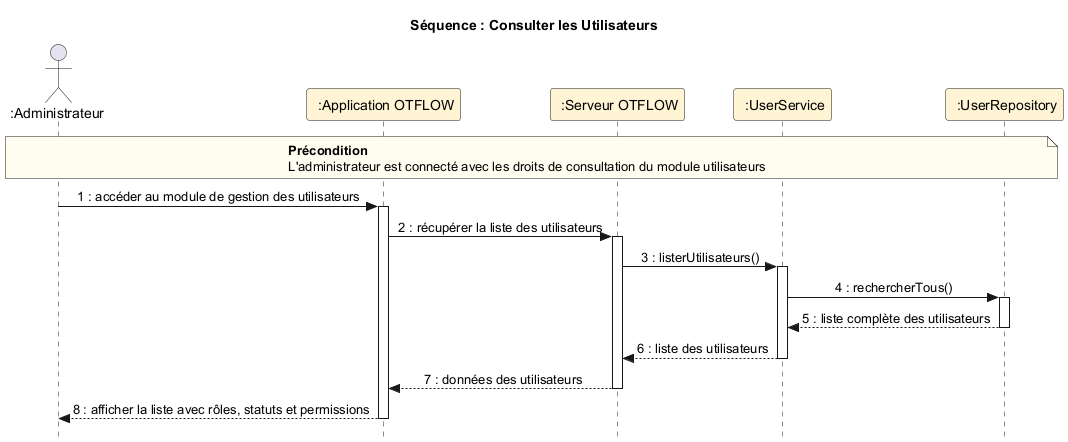

The diagram above was rendered by PlantUML. Its source (embedded in the PNG):
@startuml
skinparam style strictuml
skinparam sequenceMessageAlign center

title Séquence : Consulter les Utilisateurs

actor " :Administrateur" as Admin
participant " :Application OTFLOW" as App #FFF4D4
participant " :Serveur OTFLOW" as Server #FFF4D4
participant " :UserService" as UserService #FFF4D4
participant " :UserRepository" as UserRepo #FFF4D4

note over Admin, UserRepo #FFFDF0
  **Précondition**
  L'administrateur est connecté avec les droits de consultation du module utilisateurs
end note

Admin -> App ++ : 1 : accéder au module de gestion des utilisateurs
App -> Server ++ : 2 : récupérer la liste des utilisateurs
Server -> UserService ++ : 3 : listerUtilisateurs()
UserService -> UserRepo ++ : 4 : rechercherTous()
UserRepo --> UserService -- : 5 : liste complète des utilisateurs
UserService --> Server -- : 6 : liste des utilisateurs
Server --> App -- : 7 : données des utilisateurs
App --> Admin -- : 8 : afficher la liste avec rôles, statuts et permissions

@enduml